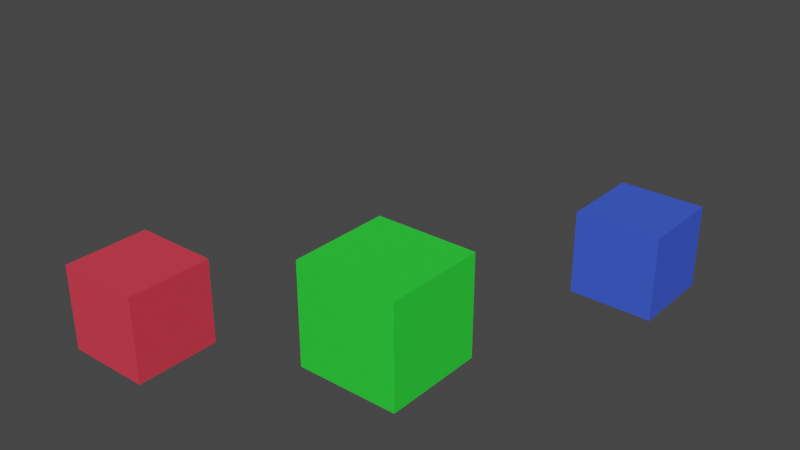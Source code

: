 # Source: cubes.blend  (saved by Blender 3.3.6; exported with 4.5.12 LTS)
import bpy
from mathutils import Matrix  # noqa: F401  (used for matrix-valued properties, if any)

bpy.ops.wm.read_factory_settings(use_empty=True)
scene = bpy.context.scene
scene.name = 'Scene'

# ---- materials (node trees are filled in below, after node groups)
mat_material = bpy.data.materials.new('Material')
mat_material.alpha_threshold = 0.0
mat_material.use_transparent_shadow = False
mat_material.roughness = 0.5
mat_material.line_color = (0.0, 0.0, 0.0, 1.0)
mat_material_001 = bpy.data.materials.new('Material.001')
mat_material_001.alpha_threshold = 0.0
mat_material_001.use_transparent_shadow = False
mat_material_001.roughness = 0.5
mat_material_001.line_color = (0.0, 0.0, 0.0, 1.0)
mat_material_002 = bpy.data.materials.new('Material.002')
mat_material_002.alpha_threshold = 0.0
mat_material_002.use_transparent_shadow = False
mat_material_002.roughness = 0.5
mat_material_002.line_color = (0.0, 0.0, 0.0, 1.0)

# ---- material node trees
mat_material.use_nodes = True; mat_material.node_tree.nodes.clear()
_N = mat_material.node_tree.nodes; _L = mat_material.node_tree.links
n0 = _N.new('ShaderNodeOutputMaterial'); n0.name = 'Material Output'; n0.location = (300, 300)
n1 = _N.new('ShaderNodeBsdfPrincipled'); n1.name = 'Principled BSDF'; n1.location = (10, 300)
n1.distribution = 'GGX'
n1.subsurface_method = 'RANDOM_WALK_SKIN'
n1.inputs[0].default_value = (0.02602, 0.8, 0.04215, 1.0)
n1.inputs[3].default_value = 1.45
n1.inputs[27].default_value = (0.0, 0.0, 0.0, 1.0)
n1.inputs[28].default_value = 1.0
_L.new(n1.outputs[0], n0.inputs[0])
n0.is_active_output = True
mat_material_001.use_nodes = True; mat_material_001.node_tree.nodes.clear()
_N = mat_material_001.node_tree.nodes; _L = mat_material_001.node_tree.links
n0 = _N.new('ShaderNodeOutputMaterial'); n0.name = 'Material Output'; n0.location = (300, 300)
n1 = _N.new('ShaderNodeBsdfPrincipled'); n1.name = 'Principled BSDF'; n1.location = (10, 300)
n1.distribution = 'GGX'
n1.subsurface_method = 'RANDOM_WALK_SKIN'
n1.inputs[0].default_value = (0.8, 0.04611, 0.07681, 1.0)
n1.inputs[3].default_value = 1.45
n1.inputs[27].default_value = (0.0, 0.0, 0.0, 1.0)
n1.inputs[28].default_value = 1.0
_L.new(n1.outputs[0], n0.inputs[0])
n0.is_active_output = True
mat_material_002.use_nodes = True; mat_material_002.node_tree.nodes.clear()
_N = mat_material_002.node_tree.nodes; _L = mat_material_002.node_tree.links
n0 = _N.new('ShaderNodeOutputMaterial'); n0.name = 'Material Output'; n0.location = (300, 300)
n1 = _N.new('ShaderNodeBsdfPrincipled'); n1.name = 'Principled BSDF'; n1.location = (10, 300)
n1.distribution = 'GGX'
n1.subsurface_method = 'RANDOM_WALK_SKIN'
n1.inputs[0].default_value = (0.04615, 0.1041, 0.8, 1.0)
n1.inputs[3].default_value = 1.45
n1.inputs[27].default_value = (0.0, 0.0, 0.0, 1.0)
n1.inputs[28].default_value = 1.0
_L.new(n1.outputs[0], n0.inputs[0])
n0.is_active_output = True

# ---- world
world_world = bpy.data.worlds.new('World'); scene.world = world_world
world_world.use_nodes = True; world_world.node_tree.nodes.clear()
_N = world_world.node_tree.nodes; _L = world_world.node_tree.links
n0 = _N.new('ShaderNodeOutputWorld'); n0.name = 'World Output'; n0.location = (300, 300)
n1 = _N.new('ShaderNodeBackground'); n1.name = 'Background'; n1.location = (10, 300)
n1.inputs[0].default_value = (0.05088, 0.05088, 0.05088, 1.0)
_L.new(n1.outputs[0], n0.inputs[0])
n0.is_active_output = True
world_world.color = (0.05088, 0.05088, 0.05088)
world_world.use_sun_shadow = False
world_world.sun_shadow_jitter_overblur = 0.0

# ---- meshes
me_cube = bpy.data.meshes.new('Cube')
me_cube.from_pydata([(1.0, 1.0, 1.0), (1.0, 1.0, -1.0), (1.0, -1.0, 1.0), (1.0, -1.0, -1.0), (-1.0, 1.0, 1.0), (-1.0, 1.0, -1.0), (-1.0, -1.0, 1.0), (-1.0, -1.0, -1.0)], [], [(0, 4, 6, 2), (3, 2, 6, 7), (7, 6, 4, 5), (5, 1, 3, 7), (1, 0, 2, 3), (5, 4, 0, 1)])
_uv = me_cube.uv_layers.new(name='UVMap')
_uv.uv.foreach_set('vector', [0.625, 0.5, 0.875, 0.5, 0.875, 0.75, 0.625, 0.75, 0.375, 0.75, 0.625, 0.75, 0.625, 1.0, 0.375, 1.0, 0.375, 0.0, 0.625, 0.0, 0.625, 0.25, 0.375, 0.25, 0.125, 0.5, 0.375, 0.5, 0.375, 0.75, 0.125, 0.75, 0.375, 0.5, 0.625, 0.5, 0.625, 0.75, 0.375, 0.75, 0.375, 0.25, 0.625, 0.25, 0.625, 0.5, 0.375, 0.5])
me_cube.materials.append(mat_material)
me_cube.use_mirror_vertex_groups = False
me_cube.update()
me_cube_001 = bpy.data.meshes.new('Cube.001')
me_cube_001.from_pydata([(1.0, 1.0, 1.0), (1.0, 1.0, -1.0), (1.0, -1.0, 1.0), (1.0, -1.0, -1.0), (-1.0, 1.0, 1.0), (-1.0, 1.0, -1.0), (-1.0, -1.0, 1.0), (-1.0, -1.0, -1.0)], [], [(0, 4, 6, 2), (3, 2, 6, 7), (7, 6, 4, 5), (5, 1, 3, 7), (1, 0, 2, 3), (5, 4, 0, 1)])
_uv = me_cube_001.uv_layers.new(name='UVMap')
_uv.uv.foreach_set('vector', [0.625, 0.5, 0.875, 0.5, 0.875, 0.75, 0.625, 0.75, 0.375, 0.75, 0.625, 0.75, 0.625, 1.0, 0.375, 1.0, 0.375, 0.0, 0.625, 0.0, 0.625, 0.25, 0.375, 0.25, 0.125, 0.5, 0.375, 0.5, 0.375, 0.75, 0.125, 0.75, 0.375, 0.5, 0.625, 0.5, 0.625, 0.75, 0.375, 0.75, 0.375, 0.25, 0.625, 0.25, 0.625, 0.5, 0.375, 0.5])
me_cube_001.materials.append(mat_material_001)
me_cube_001.use_mirror_vertex_groups = False
me_cube_001.update()
me_cube_002 = bpy.data.meshes.new('Cube.002')
me_cube_002.from_pydata([(1.0, 1.0, 1.0), (1.0, 1.0, -1.0), (1.0, -1.0, 1.0), (1.0, -1.0, -1.0), (-1.0, 1.0, 1.0), (-1.0, 1.0, -1.0), (-1.0, -1.0, 1.0), (-1.0, -1.0, -1.0)], [], [(0, 4, 6, 2), (3, 2, 6, 7), (7, 6, 4, 5), (5, 1, 3, 7), (1, 0, 2, 3), (5, 4, 0, 1)])
_uv = me_cube_002.uv_layers.new(name='UVMap')
_uv.uv.foreach_set('vector', [0.625, 0.5, 0.875, 0.5, 0.875, 0.75, 0.625, 0.75, 0.375, 0.75, 0.625, 0.75, 0.625, 1.0, 0.375, 1.0, 0.375, 0.0, 0.625, 0.0, 0.625, 0.25, 0.375, 0.25, 0.125, 0.5, 0.375, 0.5, 0.375, 0.75, 0.125, 0.75, 0.375, 0.5, 0.625, 0.5, 0.625, 0.75, 0.375, 0.75, 0.375, 0.25, 0.625, 0.25, 0.625, 0.5, 0.375, 0.5])
me_cube_002.materials.append(mat_material_002)
me_cube_002.use_mirror_vertex_groups = False
me_cube_002.update()

# ---- objects
ob_cube = bpy.data.objects.new('Cube', me_cube)
ob_cube_001 = bpy.data.objects.new('Cube.001', me_cube_001)
ob_cube_002 = bpy.data.objects.new('Cube.002', me_cube_002)

# ---- transforms, parenting, visibility, modifiers, constraints
ob_cube.location = (0.0, 0.0, 2.449)
ob_cube.lock_rotations_4d = False
ob_cube.empty_display_type = 'ARROWS'
ob_cube.lineart.crease_threshold = 0.0
ob_cube_001.location = (-6.597, 0.0, 0.0)
ob_cube_001.lock_rotations_4d = False
ob_cube_001.empty_display_type = 'ARROWS'
ob_cube_001.lineart.crease_threshold = 0.0
ob_cube_002.location = (0.0, 8.59, 0.0)
ob_cube_002.lock_rotations_4d = False
ob_cube_002.empty_display_type = 'ARROWS'
ob_cube_002.lineart.crease_threshold = 0.0

# ---- collection membership
scene.collection.objects.link(ob_cube)
scene.collection.objects.link(ob_cube_001)
scene.collection.objects.link(ob_cube_002)

# ---- scene / render settings (as saved in the file)
scene.frame_start = 1; scene.frame_end = 250; scene.frame_set(1)
scene.render.engine = 'BLENDER_EEVEE_NEXT'
scene.cycles.sampling_pattern = 'TABULATED_SOBOL'
scene.cycles.use_light_tree = False
scene.view_settings.view_transform = 'Filmic'
bpy.context.view_layer.update()

# ---- added for rendering (the .blend has no active camera and no usable light): camera, sun
cam_auto = bpy.data.cameras.new('AutoCamera')
cam_auto.lens = 50.0
cam_auto.sensor_width = 36.0
cam_auto.clip_end = 1000.0
ob_auto_camera = bpy.data.objects.new('AutoCamera', cam_auto)
scene.collection.objects.link(ob_auto_camera)
ob_auto_camera.location = (9.97648, -11.6348, 11.8446)
ob_auto_camera.rotation_euler = (1.09748, -7.21219e-08, 0.694738)
scene.camera = ob_auto_camera
light_auto_sun = bpy.data.lights.new('AutoSun', 'SUN')
light_auto_sun.energy = 3.0
light_auto_sun.angle = 0.0523599
ob_auto_sun = bpy.data.objects.new('AutoSun', light_auto_sun)
scene.collection.objects.link(ob_auto_sun)
ob_auto_sun.rotation_euler = (0.872665, 0.174533, 0.523599)
bpy.context.view_layer.update()
